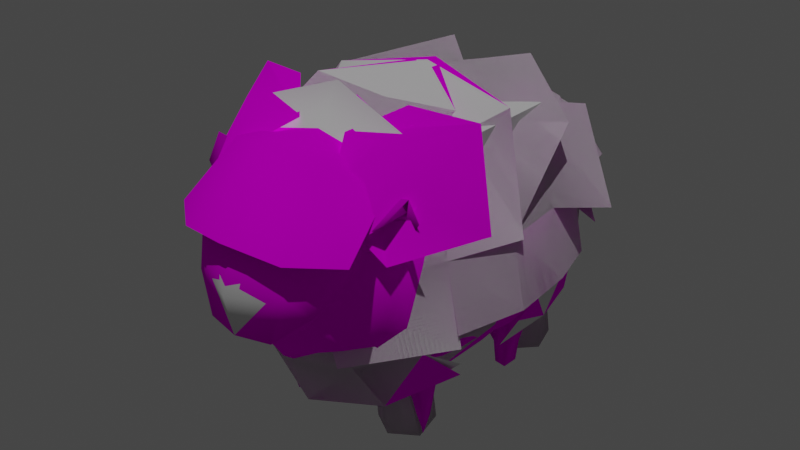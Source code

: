 # Source: Sheep02.blend  (saved by Blender 3.6.11; exported with 4.5.12 LTS)
import bpy
from mathutils import Matrix  # noqa: F401  (used for matrix-valued properties, if any)

bpy.ops.wm.read_factory_settings(use_empty=True)
scene = bpy.context.scene
scene.name = 'Scene'

# ---- collections
col_collection = bpy.data.collections.new('Collection'); scene.collection.children.link(col_collection)

# ---- images (referenced by path relative to the original .blend; pixels are not part of the script)
import os
ASSET_DIR = os.environ.get("B2B_ASSET_DIR", "")  # directory of the original .blend (textures are referenced by path, not embedded)
HERE = os.path.dirname(os.path.abspath(__file__))  # packed textures are extracted next to this script under _unpacked/

def load_image(name, relpath, width, height, colorspace="sRGB"):
    """Load a texture the original file referenced (path relative to the .blend, or extracted next to this script)."""
    p = next((c for c in (os.path.join(HERE, relpath), os.path.join(ASSET_DIR, relpath)) if relpath and os.path.exists(c)), "")
    if p:
        img = bpy.data.images.load(p, check_existing=True)
        img.name = name
    else:  # same state as the original file: an image datablock whose file is absent (Cycles renders it pink)
        img = bpy.data.images.new(name, width, height)
        img.source = "FILE"
        img.filepath = "//" + (relpath or name)
    img.colorspace_settings.name = colorspace
    return img
img_sheep_main_psd = load_image('Sheep_Main.psd', 'Sheep_Main.psd', 1024, 1024, 'sRGB')
img_sheep_main2_psd = load_image('Sheep_Main2.psd', 'Sheep_Main2.psd', 1024, 1024, 'sRGB')

# ---- materials (node trees are filled in below, after node groups)
mat_material = bpy.data.materials.new('Material')
mat_material_001 = bpy.data.materials.new('Material.001')

# ---- material node trees
mat_material.use_nodes = True; mat_material.node_tree.nodes.clear()
_N = mat_material.node_tree.nodes; _L = mat_material.node_tree.links
n0 = _N.new('ShaderNodeOutputMaterial'); n0.name = 'Material Output'; n0.location = (300, 300)
n0.target = 'CYCLES'
n1 = _N.new('ShaderNodeBsdfDiffuse'); n1.name = 'Diffuse BSDF'; n1.location = (10, 300)
n1.inputs[1].default_value = 0.5
n2 = _N.new('ShaderNodeTexImage'); n2.name = 'Image Texture'; n2.location = (-280, 280)
n2.image = img_sheep_main_psd
n3 = _N.new('ShaderNodeOutputMaterial'); n3.name = 'Material Output.001'; n3.location = (0, 0)
n3.target = 'EEVEE'
n4 = _N.new('ShaderNodeMixShader'); n4.name = 'Mix Shader'; n4.location = (0, 0)
n4.label = 'Disable Shadow'
n4.hide = True
n5 = _N.new('ShaderNodeLightPath'); n5.name = 'Light Path'; n5.location = (0, 0)
n5.hide = True
n6 = _N.new('ShaderNodeBsdfTransparent'); n6.name = 'Transparent BSDF'; n6.location = (0, 0)
n6.hide = True
_L.new(n1.outputs[0], n0.inputs[0])
_L.new(n2.outputs[0], n1.inputs[0])
_L.new(n1.outputs[0], n4.inputs[1])
_L.new(n4.outputs[0], n3.inputs[0])
_L.new(n5.outputs[1], n4.inputs[0])
_L.new(n6.outputs[0], n4.inputs[2])
n0.is_active_output = True
mat_material_001.use_nodes = True; mat_material_001.node_tree.nodes.clear()
_N = mat_material_001.node_tree.nodes; _L = mat_material_001.node_tree.links
n0 = _N.new('ShaderNodeBsdfPrincipled'); n0.name = 'Principled BSDF'; n0.location = (10, 300)
n0.distribution = 'GGX'
n0.subsurface_method = 'RANDOM_WALK_SKIN'
n0.inputs[2].default_value = 0.0
n0.inputs[3].default_value = 1.45
n0.inputs[11].default_value = 1.01
n0.inputs[13].default_value = 0.0
n0.inputs[20].default_value = 0.0
n0.inputs[27].default_value = (0.0, 0.0, 0.0, 1.0)
n0.inputs[28].default_value = 1.0
n1 = _N.new('ShaderNodeOutputMaterial'); n1.name = 'Material Output'; n1.location = (300, 300)
n2 = _N.new('ShaderNodeTexImage'); n2.name = 'Image Texture'; n2.location = (-280, 280)
n2.image = img_sheep_main2_psd
n3 = _N.new('ShaderNodeMath'); n3.name = 'Math'; n3.location = (0, 0)
n3.hide = True
n3.operation = 'GREATER_THAN'
_L.new(n0.outputs[0], n1.inputs[0])
_L.new(n2.outputs[0], n0.inputs[0])
_L.new(n2.outputs[1], n3.inputs[0])
_L.new(n3.outputs[0], n0.inputs[4])
n1.is_active_output = True

# ---- world
world_world = bpy.data.worlds.new('World'); scene.world = world_world
world_world.use_nodes = True; world_world.node_tree.nodes.clear()
_N = world_world.node_tree.nodes; _L = world_world.node_tree.links
n0 = _N.new('ShaderNodeOutputWorld'); n0.name = 'World Output'; n0.location = (300, 300)
n1 = _N.new('ShaderNodeBackground'); n1.name = 'Background'; n1.location = (10, 300)
n1.inputs[0].default_value = (0.05088, 0.05088, 0.05088, 1.0)
_L.new(n1.outputs[0], n0.inputs[0])
n0.is_active_output = True
world_world.color = (0.05088, 0.05088, 0.05088)
world_world.use_sun_shadow = False
world_world.sun_shadow_jitter_overblur = 0.0

# ---- lights
light_sun = bpy.data.lights.new('Sun', 'SUN')
light_sun.transmission_factor = 0.0
light_sun.energy = 1.0

# ---- meshes
me_cube_001 = bpy.data.meshes.new('Cube.001')
me_cube_001.from_pydata([(0.7047, -0.8665, 0.0), (0.5613, -0.9295, 0.6988), (0.6959, 0.8413, 0.01225), (0.5763, 0.9194, 0.6997), (0.8602, -0.7979, 0.0), (0.93, -1.0, 1.01), (0.8425, 0.8025, 0.02432), (0.9871, 1.0, 1.01), (0.6398, -0.7021, 0.0), (0.4921, -0.5, 0.6922), (0.8789, -0.5705, 0.7324), (0.7953, -0.6335, 0.0), (0.5, 0.5, 0.6922), (0.6575, 0.6975, -0.02432), (0.8041, 0.6587, -0.01225), (0.8971, 0.5806, 0.7314), (0.6691, -0.8821, 0.25), (0.8751, -0.8355, 0.25), (0.6249, -0.6645, 0.25), (0.8308, -0.6179, 0.25), (0.6664, 0.8536, 0.25), (0.855, 0.8325, 0.25), (0.645, 0.6675, 0.25), (0.8336, 0.6464, 0.25), (-1.397e-11, -1.0, 0.5672), (-1.397e-11, 1.0, 0.5672), (0.6118, -1.402, 1.011), (-1.397e-11, -1.489, 0.8049), (0.5, 1.306, 0.9855), (-1.397e-11, 1.323, 0.9663), (1.199, -0.5, 1.064), (1.251, 0.5, 1.064), (1.048, -1.023, 1.477), (1.038, 1.087, 1.604), (0.8847, -1.462, 1.351), (-1.397e-11, -1.783, 1.038), (0.5737, 1.51, 1.597), (-1.474e-11, 1.595, 1.592), (1.225, -0.4369, 1.538), (1.288, 0.4204, 1.623), (0.9262, -0.8676, 2.624), (0.8481, 0.8872, 2.661), (0.6622, -1.205, 2.678), (-1.397e-11, -1.309, 2.76), (0.4436, 1.158, 2.661), (-1.397e-11, 1.158, 2.661), (1.045, -0.3014, 2.648), (1.058, 0.3753, 2.661), (0.589, -0.6341, 2.908), (0.6106, 0.6341, 2.908), (0.3126, -0.8729, 2.908), (-1.397e-11, -0.8729, 2.908), (0.3171, 0.828, 2.908), (-1.397e-11, 0.828, 2.908), (0.7765, -0.2234, 2.908), (0.7819, 0.3171, 2.908), (-1.397e-11, -0.4503, 3.059), (-1.397e-11, -0.0948, 3.108), (-1.397e-11, 0.3573, 3.06), (-1.397e-11, -1.894, 2.787), (-1.397e-11, -1.562, 2.787), (0.6865, -1.672, 2.593), (-1.397e-11, -1.903, 1.25), (0.7571, -1.784, 1.408), (-1.397e-11, -2.121, 1.941), (0.5358, -1.975, 1.858), (0.903, -1.205, 3.173), (1.155, -1.277, 2.731), (0.5398, -1.618, 2.903), (0.9333, -1.681, 2.533), (0.2675, -1.176, 3.12), (1.268, -0.5835, 3.271), (1.615, -0.8647, 2.436), (1.1, -1.606, 2.277), (0.639, -0.7693, 3.336), (0.798, -1.218, 0.9935), (0.2506, 1.326, 0.9701), (0.767, 1.18, 0.9846), (1.269, 0.0, 1.035), (1.15, 0.766, 1.023), (1.076, -0.7606, 1.025), (1.026, -1.261, 1.493), (0.287, 1.612, 1.594), (0.8801, 1.314, 1.598), (1.286, -0.009342, 1.572), (1.208, 0.7791, 1.611), (1.145, -0.7404, 1.503), (0.3944, -1.313, 2.7), (0.8045, -1.071, 2.598), (0.2218, 1.168, 2.668), (0.6684, 1.04, 2.676), (1.06, 0.03701, 2.672), (0.9744, 0.6436, 2.679), (0.9891, -0.5894, 2.649), (1.206, -0.3684, 2.243), (1.234, 0.4006, 2.299), (0.5202, 1.442, 2.296), (-1.397e-11, 1.509, 2.296), (0.8968, -1.462, 2.057), (1.001, 1.047, 2.296), (1.094, -0.9973, 2.195), (0.1585, -0.8736, 2.91), (0.4569, -0.756, 2.915), (0.1585, 0.8301, 2.913), (0.4724, 0.7348, 2.918), (0.7792, 0.04682, 2.921), (0.7014, 0.4779, 2.917), (0.6842, -0.431, 2.919), (4.424e-11, -0.665, 2.993), (0.3132, -0.5454, 2.998), (4.424e-11, -0.2734, 3.09), (0.4207, -0.1603, 3.032), (4.424e-11, 0.1322, 3.093), (0.4223, 0.3414, 3.013), (0.3181, 0.5, 3.003), (0.1597, 0.5974, 3.002), (4.424e-11, 0.599, 3.004), (0.423, 0.091, 3.034), (0.3689, -0.3543, 3.024), (0.2385, -0.712, 2.961), (1.156, -0.6908, 2.227), (1.012, -1.24, 2.116), (0.7943, 1.259, 2.308), (1.155, 0.7459, 2.311), (0.2604, 1.525, 2.301), (1.239, 0.01679, 2.283), (-1.397e-11, -1.404, 3.048), (0.7249, -1.461, 2.777), (-1.397e-11, -1.942, 2.886), (0.5589, -1.775, 2.732), (-1.397e-11, -0.8981, 2.828), (0.5222, -1.02, 2.756)], [], [(20, 3, 7, 21), (17, 5, 1, 16), (19, 18, 9, 10), (0, 8, 11, 4), (16, 18, 8, 0), (17, 19, 10, 5), (22, 23, 15, 12), (21, 23, 14, 6), (6, 14, 13, 2), (10, 9, 12, 15), (20, 22, 12, 3), (4, 11, 19, 17), (1, 9, 18, 16), (11, 8, 18, 19), (4, 17, 16, 0), (2, 13, 22, 20), (7, 15, 23, 21), (13, 14, 23, 22), (2, 20, 21, 6), (12, 9, 24, 25), (1, 24, 9), (12, 25, 3), (24, 1, 26, 27), (1, 5, 75, 26), (3, 25, 29, 76, 28), (3, 28, 77, 7), (10, 15, 31, 78, 30), (7, 79, 31, 15), (10, 30, 80, 5), (28, 76, 82, 36), (27, 26, 34, 35), (31, 79, 85, 39), (7, 77, 83, 33), (26, 75, 81, 34), (5, 80, 86, 32), (125, 95, 47, 91), (124, 97, 45, 89), (34, 98, 42, 61, 63), (123, 99, 41, 92), (122, 96, 44, 90), (121, 100, 40, 88), (120, 94, 46, 93), (43, 87, 101, 51), (47, 92, 106, 55), (41, 90, 104, 49), (42, 88, 102, 50), (40, 93, 107, 48), (46, 91, 105, 54), (119, 102, 48, 109), (118, 110, 56, 109), (117, 112, 57, 111), (55, 106, 113), (52, 115, 104), (53, 116, 103), (59, 61, 60), (35, 34, 63, 62), (42, 87, 43, 60, 61), (64, 65, 59), (61, 65, 63), (62, 63, 65), (65, 64, 62), (59, 65, 61), (66, 68, 69, 67), (42, 61, 73), (67, 73, 72), (73, 67, 42), (72, 71, 67), (67, 71, 66), (71, 74, 70, 66), (66, 70, 68), (103, 115, 52), (103, 116, 115), (116, 58, 115), (104, 114, 49), (104, 115, 114), (115, 58, 114), (113, 114, 58), (113, 106, 114), (106, 49, 114), (105, 117, 111, 54), (55, 113, 117, 105), (113, 58, 112, 117), (107, 118, 109, 48), (54, 111, 118, 107), (111, 57, 110, 118), (108, 119, 109, 56), (51, 101, 119, 108), (101, 50, 102, 119), (89, 45, 53, 103), (91, 47, 55, 105), (93, 46, 54, 107), (88, 40, 48, 102), (90, 44, 52, 104), (92, 41, 49, 106), (87, 42, 50, 101), (100, 120, 93, 40), (32, 86, 120, 100), (86, 38, 94, 120), (98, 121, 88, 42), (34, 81, 121, 98), (81, 32, 100, 121), (99, 122, 90, 41), (33, 83, 122, 99), (83, 36, 96, 122), (95, 123, 92, 47), (39, 85, 123, 95), (85, 33, 99, 123), (96, 124, 89, 44), (36, 82, 124, 96), (82, 37, 97, 124), (94, 125, 91, 46), (38, 84, 125, 94), (84, 39, 95, 125), (78, 31, 39, 84), (80, 30, 38, 86), (75, 5, 32, 81), (77, 28, 36, 83), (79, 7, 33, 85), (76, 29, 37, 82), (30, 78, 84, 38), (44, 89, 103, 52), (126, 128, 129, 127), (126, 127, 131, 130)])
me_cube_001.polygons.foreach_set('use_smooth', [True] * 123)
_uv = me_cube_001.uv_layers.new(name='UVMap')
_uv.uv.foreach_set('vector', [0.2216, 0.5473, 0.1535, 0.5521, 0.2211, 0.4686, 0.2289, 0.5367, 0.4545, 0.624, 0.5122, 0.5754, 0.5013, 0.6908, 0.4529, 0.6392, 0.4375, 0.627, 0.4395, 0.643, 0.3827, 0.6749, 0.4083, 0.5689, 0.6414, 0.9005, 0.616, 0.8481, 0.5879, 0.9, 0.6147, 0.92, 0.6911, 0.9017, 0.668, 0.8176, 0.616, 0.8481, 0.6414, 0.9005, 0.4545, 0.624, 0.4375, 0.627, 0.4083, 0.5689, 0.5122, 0.5754, 0.2284, 0.5571, 0.2382, 0.5477, 0.2958, 0.5269, 0.2479, 0.6177, 0.6906, 0.8984, 0.6378, 0.9701, 0.6168, 0.9203, 0.6437, 0.9007, 0.6437, 0.9007, 0.6168, 0.9203, 0.5921, 0.903, 0.6136, 0.8499, 0.4083, 0.5689, 0.3827, 0.6749, 0.2479, 0.6177, 0.2958, 0.5269, 0.2216, 0.5473, 0.2284, 0.5571, 0.2479, 0.6177, 0.1535, 0.5521, 0.6147, 0.92, 0.5879, 0.9, 0.5441, 0.9356, 0.6328, 0.969, 0.5013, 0.6908, 0.3827, 0.6749, 0.4395, 0.643, 0.4529, 0.6392, 0.5879, 0.9, 0.616, 0.8481, 0.5402, 0.8284, 0.5441, 0.9356, 0.6147, 0.92, 0.6328, 0.969, 0.6911, 0.9017, 0.6414, 0.9005, 0.6136, 0.8499, 0.5921, 0.903, 0.5371, 0.9321, 0.5452, 0.8322, 0.2211, 0.4686, 0.2958, 0.5269, 0.2382, 0.5477, 0.2289, 0.5367, 0.5921, 0.903, 0.6168, 0.9203, 0.6378, 0.9701, 0.5371, 0.9321, 0.6136, 0.8499, 0.6602, 0.8175, 0.6906, 0.8984, 0.6437, 0.9007, 0.2479, 0.6177, 0.3827, 0.6749, 0.4838, 0.8009, 0.09836, 0.6306, 0.5013, 0.6908, 0.4838, 0.8009, 0.3827, 0.6749, 0.2479, 0.6177, 0.09836, 0.6306, 0.1535, 0.5521, 0.4838, 0.8009, 0.5013, 0.6908, 0.5933, 0.6454, 0.6461, 0.7725, 0.5013, 0.6908, 0.5122, 0.5754, 0.5527, 0.6104, 0.5933, 0.6454, 0.1535, 0.5521, 0.09836, 0.6306, 0.03654, 0.5267, 0.08404, 0.5078, 0.1315, 0.4888, 0.1535, 0.5521, 0.1315, 0.4888, 0.1763, 0.4787, 0.2211, 0.4686, 0.4083, 0.5689, 0.2958, 0.5269, 0.3017, 0.4762, 0.3676, 0.4979, 0.4334, 0.5196, 0.2211, 0.4686, 0.2614, 0.4724, 0.3017, 0.4762, 0.2958, 0.5269, 0.4083, 0.5689, 0.4334, 0.5196, 0.4728, 0.5475, 0.5122, 0.5754, 0.1315, 0.4888, 0.08404, 0.5078, 0.07799, 0.3821, 0.1347, 0.3859, 0.6461, 0.7725, 0.5933, 0.6454, 0.6353, 0.5522, 0.6815, 0.7616, 0.3017, 0.4762, 0.2614, 0.4724, 0.2798, 0.4017, 0.3296, 0.4095, 0.2211, 0.4686, 0.1763, 0.4787, 0.1823, 0.39, 0.23, 0.394, 0.5933, 0.6454, 0.5527, 0.6104, 0.5894, 0.5043, 0.6353, 0.5522, 0.5122, 0.5754, 0.4728, 0.5475, 0.4876, 0.4683, 0.5352, 0.4881, 0.3948, 0.3327, 0.3443, 0.3223, 0.3483, 0.2645, 0.397, 0.2681, 0.1181, 0.2477, 0.07241, 0.2238, 0.1291, 0.1416, 0.1613, 0.1731, 0.9826, 0.229, 0.9809, 0.4031, 0.9795, 0.5429, 0.8985, 0.5468, 0.8955, 0.2942, 0.297, 0.3118, 0.2497, 0.3013, 0.267, 0.2419, 0.3076, 0.2532, 0.2068, 0.2865, 0.1638, 0.2717, 0.1935, 0.2045, 0.2302, 0.2232, 0.5996, 0.3763, 0.5452, 0.3598, 0.5413, 0.2707, 0.5959, 0.2618, 0.4952, 0.3515, 0.4452, 0.3431, 0.4457, 0.2718, 0.4935, 0.2712, 0.7053, 0.08892, 0.6755, 0.1783, 0.5924, 0.0881, 0.6019, 0.05373, 0.3483, 0.2645, 0.3076, 0.2532, 0.322, 0.1908, 0.3518, 0.2014, 0.267, 0.2419, 0.2302, 0.2232, 0.265, 0.1614, 0.2922, 0.1803, 0.6506, 0.2401, 0.5959, 0.2618, 0.5515, 0.1477, 0.5828, 0.1225, 0.5413, 0.2707, 0.4935, 0.2712, 0.4801, 0.1865, 0.5203, 0.173, 0.4457, 0.2718, 0.397, 0.2681, 0.3959, 0.2007, 0.4399, 0.2001, 0.5507, 0.09495, 0.5515, 0.1477, 0.5203, 0.173, 0.509, 0.1018, 0.4683, 0.1063, 0.4564, 0.02602, 0.4978, 0.03062, 0.509, 0.1018, 0.3796, 0.1155, 0.3634, 0.03033, 0.4151, 0.02142, 0.4275, 0.1108, 0.3518, 0.2014, 0.322, 0.1908, 0.3317, 0.1203, 0.2378, 0.1425, 0.2747, 0.09089, 0.265, 0.1614, 0.2048, 0.08434, 0.2582, 0.06179, 0.2213, 0.1134, 0.7016, 0.6051, 0.8985, 0.5468, 0.7522, 0.6809, 0.7612, 0.1143, 0.9826, 0.229, 0.8955, 0.2942, 0.7154, 0.2101, 0.9607, 0.6541, 0.8887, 0.6843, 0.7927, 0.7379, 0.7522, 0.6809, 0.8985, 0.5468, 0.6796, 0.4049, 0.8213, 0.3896, 0.7016, 0.6051, 0.8985, 0.5468, 0.8213, 0.3896, 0.8955, 0.2942, 0.7154, 0.2101, 0.8955, 0.2942, 0.8213, 0.3896, 0.8213, 0.3896, 0.6796, 0.4049, 0.7154, 0.2101, 0.7016, 0.6051, 0.8213, 0.3896, 0.8985, 0.5468, 0.8632, 0.8955, 0.7717, 0.8925, 0.7843, 0.8149, 0.861, 0.8201, 0.7988, 0.8092, 0.7659, 0.7785, 0.8631, 0.7429, 0.8882, 0.8243, 0.8631, 0.7429, 0.9716, 0.7752, 0.8631, 0.7429, 0.8882, 0.8243, 0.7988, 0.8092, 0.9716, 0.7752, 0.9545, 0.9095, 0.8882, 0.8243, 0.8882, 0.8243, 0.9545, 0.9095, 0.8632, 0.8955, 0.9545, 0.9095, 0.8855, 0.9675, 0.797, 0.9675, 0.8632, 0.8955, 0.8632, 0.8955, 0.797, 0.9675, 0.7717, 0.8925, 0.2213, 0.1134, 0.2747, 0.09089, 0.2378, 0.1425, 0.2213, 0.1134, 0.2582, 0.06179, 0.2747, 0.09089, 0.2582, 0.06179, 0.3116, 0.03924, 0.2747, 0.09089, 0.265, 0.1614, 0.3019, 0.1097, 0.2922, 0.1803, 0.265, 0.1614, 0.2747, 0.09089, 0.3019, 0.1097, 0.2747, 0.09089, 0.3116, 0.03924, 0.3019, 0.1097, 0.3317, 0.1203, 0.3019, 0.1097, 0.3116, 0.03924, 0.3317, 0.1203, 0.322, 0.1908, 0.3019, 0.1097, 0.322, 0.1908, 0.2922, 0.1803, 0.3019, 0.1097, 0.3959, 0.2007, 0.3796, 0.1155, 0.4275, 0.1108, 0.4399, 0.2001, 0.3518, 0.2014, 0.3317, 0.1203, 0.3796, 0.1155, 0.3959, 0.2007, 0.3317, 0.1203, 0.3116, 0.03924, 0.3634, 0.03033, 0.3796, 0.1155, 0.4801, 0.1865, 0.4683, 0.1063, 0.509, 0.1018, 0.5203, 0.173, 0.4399, 0.2001, 0.4275, 0.1108, 0.4683, 0.1063, 0.4801, 0.1865, 0.4275, 0.1108, 0.4151, 0.02142, 0.4564, 0.02602, 0.4683, 0.1063, 0.5498, 0.04217, 0.5507, 0.09495, 0.509, 0.1018, 0.4978, 0.03062, 0.6019, 0.05373, 0.5924, 0.0881, 0.5507, 0.09495, 0.5498, 0.04217, 0.5924, 0.0881, 0.5828, 0.1225, 0.5515, 0.1477, 0.5507, 0.09495, 0.1613, 0.1731, 0.1291, 0.1416, 0.2048, 0.08434, 0.2213, 0.1134, 0.397, 0.2681, 0.3483, 0.2645, 0.3518, 0.2014, 0.3959, 0.2007, 0.4935, 0.2712, 0.4457, 0.2718, 0.4399, 0.2001, 0.4801, 0.1865, 0.5959, 0.2618, 0.5413, 0.2707, 0.5203, 0.173, 0.5515, 0.1477, 0.2302, 0.2232, 0.1935, 0.2045, 0.2378, 0.1425, 0.265, 0.1614, 0.3076, 0.2532, 0.267, 0.2419, 0.2922, 0.1803, 0.322, 0.1908, 0.6755, 0.1783, 0.6506, 0.2401, 0.5828, 0.1225, 0.5924, 0.0881, 0.5452, 0.3598, 0.4952, 0.3515, 0.4935, 0.2712, 0.5413, 0.2707, 0.5352, 0.4881, 0.4876, 0.4683, 0.4952, 0.3515, 0.5452, 0.3598, 0.4876, 0.4683, 0.4401, 0.4486, 0.4452, 0.3431, 0.4952, 0.3515, 0.654, 0.3903, 0.5996, 0.3763, 0.5959, 0.2618, 0.6506, 0.2401, 0.6353, 0.5522, 0.5894, 0.5043, 0.5996, 0.3763, 0.654, 0.3903, 0.5894, 0.5043, 0.5352, 0.4881, 0.5452, 0.3598, 0.5996, 0.3763, 0.2497, 0.3013, 0.2068, 0.2865, 0.2302, 0.2232, 0.267, 0.2419, 0.23, 0.394, 0.1823, 0.39, 0.2068, 0.2865, 0.2497, 0.3013, 0.1823, 0.39, 0.1347, 0.3859, 0.1638, 0.2717, 0.2068, 0.2865, 0.3443, 0.3223, 0.297, 0.3118, 0.3076, 0.2532, 0.3483, 0.2645, 0.3296, 0.4095, 0.2798, 0.4017, 0.297, 0.3118, 0.3443, 0.3223, 0.2798, 0.4017, 0.23, 0.394, 0.2497, 0.3013, 0.297, 0.3118, 0.1638, 0.2717, 0.1181, 0.2477, 0.1613, 0.1731, 0.1935, 0.2045, 0.1347, 0.3859, 0.07799, 0.3821, 0.1181, 0.2477, 0.1638, 0.2717, 0.07799, 0.3821, 0.0213, 0.3783, 0.07241, 0.2238, 0.1181, 0.2477, 0.4452, 0.3431, 0.3948, 0.3327, 0.397, 0.2681, 0.4457, 0.2718, 0.4401, 0.4486, 0.3848, 0.429, 0.3948, 0.3327, 0.4452, 0.3431, 0.3848, 0.429, 0.3296, 0.4095, 0.3443, 0.3223, 0.3948, 0.3327, 0.3676, 0.4979, 0.3017, 0.4762, 0.3296, 0.4095, 0.3848, 0.429, 0.4728, 0.5475, 0.4334, 0.5196, 0.4401, 0.4486, 0.4876, 0.4683, 0.5527, 0.6104, 0.5122, 0.5754, 0.5352, 0.4881, 0.5894, 0.5043, 0.1763, 0.4787, 0.1315, 0.4888, 0.1347, 0.3859, 0.1823, 0.39, 0.2614, 0.4724, 0.2211, 0.4686, 0.23, 0.394, 0.2798, 0.4017, 0.08404, 0.5078, 0.03654, 0.5267, 0.0213, 0.3783, 0.07799, 0.3821, 0.4334, 0.5196, 0.3676, 0.4979, 0.3848, 0.429, 0.4401, 0.4486, 0.1935, 0.2045, 0.1613, 0.1731, 0.2213, 0.1134, 0.2378, 0.1425, 0.3984, 0.385, 0.482, 0.5175, 0.3987, 0.564, 0.3278, 0.5164, 0.3984, 0.385, 0.3278, 0.5164, 0.2211, 0.4068, 0.2588, 0.3031])
me_cube_001.materials.append(mat_material)
me_cube_001.update()
me_cube = bpy.data.meshes.new('Cube')
me_cube.from_pydata([(0.4, -0.9333, 1.211), (0.5721, -0.977, 2.322), (0.3341, 1.2, 2.433), (0.75, 0.8, 1.75), (0.65, -1.0, 1.75), (0.0, 1.0, 1.057), (0.0, 1.2, 2.5), (0.0, -1.04, 1.22), (0.0, -1.0, 2.5), (0.4041, -1.249, 1.676), (0.4, 1.067, 1.1), (0.4, -0.3, 1.25), (0.5, 0.3333, 1.25), (0.5, 0.5333, 2.5), (0.5, -0.3333, 2.4), (0.75, 0.357, 1.75), (0.65, -0.357, 1.75), (0.0, 0.5333, 2.6), (0.0, -0.3333, 2.5), (0.0, 0.3333, 0.9934), (0.0, -0.3333, 1.031), (0.3337, -0.854, 0.0), (0.4106, -0.5019, 0.0), (0.7, -0.5, 1.0), (0.7, -0.8333, 1.0), (0.8663, -0.854, 0.0), (0.7894, -0.5019, 0.0), (0.4, 1.5, 1.25), (0.65, 1.443, 1.75), (0.3197, 1.194, 0.0), (0.4169, 1.55, 0.0), (0.7, 1.5, 1.0), (0.7, 1.117, 1.1), (0.8853, 1.194, 0.0), (0.782, 1.55, 0.0), (0.5, 1.5, 1.9), (0.0, 1.5, 1.9), (0.0, 1.5, 1.35), (0.3933, -0.9687, 0.5), (0.3933, -0.472, 0.5), (0.7567, -0.896, 0.5), (0.7567, -0.5447, 0.5), (0.3474, 1.182, 0.5), (0.4237, 1.53, 0.5), (0.7979, 1.261, 0.5), (0.7271, 1.53, 0.5), (8.4e-17, -1.297, 1.482), (2.153e-16, -1.233, 2.834), (2.484e-16, -1.793, 2.791), (1.749e-16, -2.266, 2.483), (-7.985e-17, -2.34, 1.532), (-2.095e-16, -2.139, 1.441), (-1.418e-16, -1.536, 1.519), (0.6475, -1.283, 2.692), (0.5265, -1.764, 2.691), (0.5547, -2.11, 2.453), (0.3667, -2.264, 1.55), (0.5252, -2.052, 1.644), (0.5427, -1.517, 1.754), (0.8548, -1.287, 2.373), (0.7647, -1.703, 2.444), (0.6824, -2.088, 1.837), (0.4659, -1.107, 2.009), (7.97e-17, -2.401, 2.049), (0.4925, -2.206, 2.024), (0.6, -1.024, 0.0), (0.575, -1.062, 0.5), (0.5995, 0.8979, 0.0), (0.5754, 1.034, 0.5), (1.137, -1.37, 2.818), (1.148, -1.341, 2.472), (1.044, -1.59, 2.629), (1.229, -1.346, 2.61), (0.7946, -1.374, 2.604), (0.5, 1.35, 2.15), (0.0, 1.398, 2.105), (0.0944, 2.07, 2.521), (2.221e-17, 2.054, 2.585), (3.725e-17, 2.074, 2.445), (5.146e-17, 2.197, 2.531), (0.2088, 1.628, 2.392), (2.204e-17, 1.644, 2.263), (1.316e-17, 1.616, 2.559)], [], [(43, 30, 29, 42), (16, 14, 1, 4), (20, 11, 0, 7), (32, 31, 28, 3), (0, 4, 9), (14, 18, 8, 1), (2, 6, 17, 13), (13, 17, 18, 14), (19, 5, 10, 12), (12, 15, 16, 11), (19, 12, 11, 20), (3, 2, 13, 15), (15, 13, 14, 16), (39, 22, 21, 38), (24, 23, 16, 4), (22, 26, 25, 65, 21), (41, 40, 25, 26), (38, 66, 0), (39, 11, 23, 41), (16, 23, 11), (24, 4, 0), (30, 34, 33, 67, 29), (45, 44, 33, 34), (42, 68, 10), (43, 27, 31, 45), (28, 31, 27), (12, 10, 15), (75, 74, 35, 36), (28, 35, 74), (27, 35, 28), (37, 36, 35, 27), (27, 10, 5, 37), (22, 39, 41, 26), (21, 65, 66, 38), (23, 24, 40, 41), (11, 39, 38, 0), (30, 43, 45, 34), (67, 33, 44, 68), (31, 32, 44, 45), (27, 43, 42, 10), (15, 32, 3), (32, 15, 10), (49, 55, 54, 48), (63, 64, 55, 49), (56, 51, 57), (52, 58, 57, 51), (52, 46, 9, 58), (61, 57, 58), (57, 61, 56), (56, 61, 64), (51, 56, 50), (54, 60, 53), (4, 1, 62), (60, 61, 59), (9, 4, 62), (1, 8, 47, 53), (48, 54, 53, 47), (9, 62, 58), (58, 62, 59), (1, 59, 62), (55, 60, 54), (60, 55, 61), (50, 56, 64, 63), (64, 61, 55), (61, 58, 59), (59, 1, 53), (9, 46, 7, 0), (66, 65, 25, 40), (0, 66, 40, 24), (29, 67, 68, 42), (10, 68, 32), (32, 68, 44), (59, 53, 69, 72, 70), (69, 53, 60, 71), (60, 59, 73), (71, 60, 73), (71, 73, 69), (72, 69, 73), (70, 72, 73), (59, 70, 73), (80, 81, 78, 76), (82, 80, 76, 77), (74, 2, 3), (3, 28, 74), (75, 2, 74), (76, 79, 77), (76, 78, 79), (6, 2, 80, 82), (2, 75, 80), (80, 75, 81)])
me_cube.polygons.foreach_set('use_smooth', [True] * 90)
_uv = me_cube.uv_layers.new(name='UVMap')
_uv.uv.foreach_set('vector', [0.7573, 0.8416, 0.7573, 0.8416, 0.7573, 0.8416, 0.7573, 0.8416, 0.7332, 0.7126, 0.6735, 0.7064, 0.6923, 0.6452, 0.7428, 0.6576, 0.8236, 0.7188, 0.7841, 0.7194, 0.7856, 0.6724, 0.8133, 0.6522, 0.7564, 0.831, 0.7561, 0.8421, 0.7269, 0.8498, 0.7236, 0.8059, 0.7856, 0.6724, 0.7428, 0.6576, 0.7592, 0.6335, 0.6735, 0.7064, 0.6234, 0.7008, 0.6327, 0.6341, 0.6923, 0.6452, 0.6618, 0.854, 0.625, 0.8554, 0.6168, 0.787, 0.6637, 0.785, 0.6637, 0.785, 0.6168, 0.787, 0.6234, 0.7008, 0.6735, 0.7064, 0.8242, 0.78, 0.8148, 0.8448, 0.7796, 0.834, 0.7752, 0.7756, 0.7752, 0.7756, 0.7295, 0.7726, 0.7332, 0.7126, 0.7841, 0.7194, 0.8242, 0.78, 0.7752, 0.7756, 0.7841, 0.7194, 0.8236, 0.7188, 0.7236, 0.8059, 0.6618, 0.854, 0.6637, 0.785, 0.7295, 0.7726, 0.7295, 0.7726, 0.6637, 0.785, 0.6735, 0.7064, 0.7332, 0.7126, 0.7762, 0.6909, 0.7762, 0.691, 0.7762, 0.691, 0.7762, 0.691, 0.7735, 0.6881, 0.7736, 0.6926, 0.7332, 0.7126, 0.7428, 0.6576, 0.7762, 0.691, 0.7762, 0.691, 0.7762, 0.691, 0.7762, 0.691, 0.7762, 0.691, 0.7762, 0.691, 0.7762, 0.691, 0.7762, 0.691, 0.7762, 0.691, 0.7762, 0.691, 0.7762, 0.691, 0.7856, 0.6724, 0.7762, 0.6909, 0.7841, 0.7194, 0.7736, 0.6926, 0.7762, 0.691, 0.7332, 0.7126, 0.7736, 0.6926, 0.7841, 0.7194, 0.7735, 0.6881, 0.7428, 0.6576, 0.7856, 0.6724, 0.7573, 0.8416, 0.7573, 0.8416, 0.7573, 0.8416, 0.7573, 0.8416, 0.7573, 0.8416, 0.7573, 0.8416, 0.7573, 0.8416, 0.7573, 0.8416, 0.7573, 0.8416, 0.7573, 0.8416, 0.7573, 0.8416, 0.7796, 0.834, 0.7573, 0.8416, 0.7579, 0.8577, 0.7561, 0.8421, 0.7573, 0.8416, 0.7269, 0.8498, 0.7561, 0.8421, 0.7579, 0.8577, 0.7752, 0.7756, 0.7796, 0.834, 0.7295, 0.7726, 0.6936, 0.8998, 0.6977, 0.8542, 0.7183, 0.8601, 0.7165, 0.9018, 0.7269, 0.8498, 0.7183, 0.8601, 0.6977, 0.8542, 0.7579, 0.8577, 0.7183, 0.8601, 0.7269, 0.8498, 0.772, 0.8925, 0.7165, 0.9018, 0.7183, 0.8601, 0.7579, 0.8577, 0.7579, 0.8577, 0.7796, 0.834, 0.8148, 0.8448, 0.772, 0.8925, 0.7762, 0.691, 0.7762, 0.6909, 0.7762, 0.691, 0.7762, 0.691, 0.7762, 0.691, 0.7762, 0.691, 0.7762, 0.691, 0.7762, 0.691, 0.7736, 0.6926, 0.7735, 0.6881, 0.7762, 0.691, 0.7762, 0.691, 0.7841, 0.7194, 0.7762, 0.6909, 0.7762, 0.691, 0.7856, 0.6724, 0.7573, 0.8416, 0.7573, 0.8416, 0.7573, 0.8416, 0.7573, 0.8416, 0.7573, 0.8416, 0.7573, 0.8416, 0.7573, 0.8416, 0.7573, 0.8416, 0.7561, 0.8421, 0.7564, 0.831, 0.7573, 0.8416, 0.7573, 0.8416, 0.7579, 0.8577, 0.7573, 0.8416, 0.7573, 0.8416, 0.7796, 0.834, 0.7295, 0.7726, 0.7564, 0.831, 0.7236, 0.8059, 0.7564, 0.831, 0.7295, 0.7726, 0.7796, 0.834, 0.8359, 0.7261, 0.878, 0.7136, 0.893, 0.7338, 0.8691, 0.7637, 0.8243, 0.6794, 0.8697, 0.6861, 0.878, 0.7136, 0.8359, 0.7261, 0.8717, 0.6534, 0.8728, 0.6237, 0.8865, 0.6647, 0.9251, 0.6241, 0.9253, 0.6729, 0.8865, 0.6647, 0.8728, 0.6237, 0.9251, 0.6241, 0.9469, 0.6237, 0.9492, 0.6642, 0.9253, 0.6729, 0.8865, 0.6783, 0.8865, 0.6647, 0.9253, 0.6729, 0.8865, 0.6647, 0.8865, 0.6783, 0.8717, 0.6534, 0.8717, 0.6534, 0.8865, 0.6783, 0.8697, 0.6861, 0.8728, 0.6237, 0.8717, 0.6534, 0.8503, 0.6343, 0.893, 0.7338, 0.9065, 0.7194, 0.9205, 0.7359, 0.7428, 0.6576, 0.6923, 0.6452, 0.7251, 0.6351, 0.9065, 0.7194, 0.8865, 0.6783, 0.9265, 0.7218, 0.7592, 0.6335, 0.7428, 0.6576, 0.7251, 0.6351, 0.9562, 0.7333, 0.9451, 0.7812, 0.9115, 0.7814, 0.9205, 0.7359, 0.8691, 0.7637, 0.893, 0.7338, 0.9205, 0.7359, 0.9115, 0.7814, 0.9492, 0.6642, 0.9575, 0.6975, 0.9253, 0.6729, 0.9253, 0.6729, 0.9575, 0.6975, 0.9265, 0.7218, 0.9562, 0.7333, 0.9265, 0.7218, 0.9575, 0.6975, 0.878, 0.7136, 0.9065, 0.7194, 0.893, 0.7338, 0.9065, 0.7194, 0.878, 0.7136, 0.8865, 0.6783, 0.8503, 0.6343, 0.8717, 0.6534, 0.8697, 0.6861, 0.8243, 0.6794, 0.8697, 0.6861, 0.8865, 0.6783, 0.878, 0.7136, 0.8865, 0.6783, 0.9253, 0.6729, 0.9265, 0.7218, 0.9265, 0.7218, 0.9562, 0.7333, 0.9205, 0.7359, 0.7592, 0.6335, 0.7994, 0.6237, 0.8133, 0.6522, 0.7856, 0.6724, 0.7762, 0.691, 0.7762, 0.691, 0.7762, 0.691, 0.7762, 0.691, 0.7856, 0.6724, 0.7762, 0.691, 0.7762, 0.691, 0.7735, 0.6881, 0.7573, 0.8416, 0.7573, 0.8416, 0.7573, 0.8416, 0.7573, 0.8416, 0.7796, 0.834, 0.7573, 0.8416, 0.7564, 0.831, 0.7564, 0.831, 0.7573, 0.8416, 0.7573, 0.8416, 0.9265, 0.7218, 0.9205, 0.7359, 0.918, 0.7259, 0.9196, 0.7249, 0.9207, 0.7242, 0.918, 0.7259, 0.9205, 0.7359, 0.9065, 0.7194, 0.916, 0.7246, 0.4659, 0.929, 0.4955, 0.9329, 0.4836, 0.9438, 0.4659, 0.9552, 0.4659, 0.929, 0.4836, 0.9438, 0.4659, 0.9552, 0.4836, 0.9438, 0.484, 0.9699, 0.5017, 0.9658, 0.484, 0.9699, 0.4836, 0.9438, 0.5057, 0.954, 0.5017, 0.9658, 0.4836, 0.9438, 0.4955, 0.9329, 0.5057, 0.954, 0.4836, 0.9438, 0.6496, 0.9028, 0.67, 0.9183, 0.6373, 0.9521, 0.6279, 0.9447, 0.62, 0.9, 0.6496, 0.9028, 0.6279, 0.9447, 0.6168, 0.9443, 0.6977, 0.8542, 0.6618, 0.854, 0.7236, 0.8059, 0.7236, 0.8059, 0.7269, 0.8498, 0.6977, 0.8542, 0.6936, 0.8998, 0.6618, 0.854, 0.6977, 0.8542, 0.6279, 0.9447, 0.623, 0.9594, 0.6168, 0.9443, 0.6279, 0.9447, 0.6373, 0.9521, 0.623, 0.9594, 0.625, 0.8554, 0.6618, 0.854, 0.6496, 0.9028, 0.62, 0.9, 0.6618, 0.854, 0.6936, 0.8998, 0.6496, 0.9028, 0.6496, 0.9028, 0.6936, 0.8998, 0.67, 0.9183])
me_cube.materials.append(mat_material_001)
me_cube.update()
me_cube_002 = bpy.data.meshes.new('Cube.002')
me_cube_002.from_pydata([(-1.0, -1.0, 1.0), (-1.0, -1.0, 3.0), (-1.0, 1.0, 1.0), (-1.0, 1.0, 3.0), (1.0, -1.0, 1.0), (1.0, -1.0, 3.0), (1.0, 1.0, 1.0), (1.0, 1.0, 3.0)], [], [(0, 1, 3, 2), (2, 3, 7, 6), (6, 7, 5, 4), (4, 5, 1, 0), (2, 6, 4, 0), (7, 3, 1, 5)])
_uv = me_cube_002.uv_layers.new(name='UVMap')
_uv.uv.foreach_set('vector', [0.375, 0.0, 0.625, 0.0, 0.625, 0.25, 0.375, 0.25, 0.375, 0.25, 0.625, 0.25, 0.625, 0.5, 0.375, 0.5, 0.375, 0.5, 0.625, 0.5, 0.625, 0.75, 0.375, 0.75, 0.375, 0.75, 0.625, 0.75, 0.625, 1.0, 0.375, 1.0, 0.125, 0.5, 0.375, 0.5, 0.375, 0.75, 0.125, 0.75, 0.625, 0.5, 0.875, 0.5, 0.875, 0.75, 0.625, 0.75])
me_cube_002.update()
me_sphere = bpy.data.meshes.new('Sphere')
me_sphere.from_pydata([(0.0, 0.6604, 0.7509), (0.4092, 0.2998, 1.073), (0.5732, 0.4833, 0.7476), (0.4925, 0.6765, 0.4413), (0.5642, 0.6896, -0.01052), (0.5256, 0.7004, -0.3736), (0.4135, 0.5813, -0.7063), (0.2247, 0.3319, -0.9239), (0.8071, 0.1498, 0.8128), (0.9621, 0.1797, 0.3799), (0.9731, 0.2252, -0.01631), (0.8667, 0.2162, -0.4157), (0.7649, 0.1522, -0.6984), (0.4382, 0.1049, -0.903), (0.2388, -0.08364, 1.277), (0.7553, -0.4217, 0.957), (0.8798, -0.4298, 0.4182), (0.9098, -0.3972, 0.02589), (0.8603, -0.3789, -0.4029), (0.7458, -0.3018, -0.724), (0.4512, -0.2225, -0.9125), (0.3924, -0.579, 1.166), (0.5256, -0.8667, 0.6073), (0.5459, -0.8541, 0.06274), (0.514, -0.8072, -0.3807), (0.4042, -0.6691, -0.7071), (0.2234, -0.387, -0.9806), (0.0, -0.2181, 1.45), (0.0, -0.6318, 1.264), (0.0, -0.9094, 0.7189), (0.0, -0.9145, 0.1246), (0.0, -0.9063, -0.37), (0.0, -0.7478, -0.7071), (0.0, -0.435, -0.9806), (0.0, 0.09751, -1.018), (0.0, 0.8257, 0.4064), (0.0, 0.8691, 0.001549), (0.0, 0.8485, -0.3827), (0.0, 0.7072, -0.7071), (0.0, 0.4234, -0.9239), (0.0, 0.5782, 1.05), (0.0, 0.3872, 1.777), (0.3779, 0.3339, 1.689), (0.3209, 0.7779, 1.313), (0.0, 0.8399, 1.377), (0.366, 0.5154, 0.6727), (0.0, 0.6359, 0.6687), (0.6576, 0.3254, 1.465), (0.5985, 0.6133, 1.092), (0.6709, 0.2007, 0.7551), (0.0, 0.8015, 0.9845), (0.3379, 0.7094, 0.9568), (0.0, -0.2147, -1.018), (0.9307, -0.2744, 0.8575), (1.086, -0.2445, 0.4247), (1.097, -0.199, 0.02845), (0.9903, -0.2081, -0.3709), (0.8711, -0.6273, 0.7431), (0.4623, -0.9277, 0.9627), (0.0, -0.9785, 1.161), (0.8566, -0.1995, -0.7596), (0.4737, -0.2273, -0.9991), (0.0, -0.2631, -1.131), (0.0, 0.9508, -0.09126), (1.02, 0.18, 0.3649), (0.673, 0.8148, 0.05487), (0.5256, 0.6273, -0.7399), (0.8667, 0.1431, -0.782), (0.0, 0.7754, -0.749), (0.6789, -0.8453, -0.01128), (0.7262, -0.8118, -0.3972), (0.691, -0.7385, -0.6977), (0.3144, -0.6677, -0.9392), (0.4135, 0.4174, -1.117), (0.698, 0.1546, -1.06), (0.0, 0.5433, -1.118), (0.6982, 0.6043, -0.7787), (1.146, 0.1292, -0.4214), (0.9435, -0.3676, 0.8399), (0.402, -0.4935, 1.312), (0.894, 0.685, -0.2561), (0.3118, 0.8843, -0.6934), (0.5413, 0.6471, 0.8795), (0.5413, 0.8709, 0.413), (-3.722e-17, 0.908, 0.6496), (0.5066, 0.7644, 0.7778), (-0.4092, 0.2998, 1.073), (-0.5732, 0.4833, 0.7476), (-0.4925, 0.6765, 0.4413), (-0.5642, 0.6896, -0.01052), (-0.5256, 0.7004, -0.3736), (-0.4135, 0.5813, -0.7063), (-0.2247, 0.3319, -0.9239), (-0.8071, 0.1498, 0.8128), (-0.9621, 0.1797, 0.3799), (-0.9731, 0.2252, -0.01631), (-0.8667, 0.2162, -0.4157), (-0.7649, 0.1522, -0.6984), (-0.4382, 0.1049, -0.903), (-0.2388, -0.08364, 1.277), (-0.7553, -0.4217, 0.957), (-0.8798, -0.4298, 0.4182), (-0.9098, -0.3972, 0.02589), (-0.8603, -0.3789, -0.4029), (-0.7458, -0.3018, -0.724), (-0.4512, -0.2225, -0.9125), (-0.3924, -0.579, 1.166), (-0.5256, -0.8667, 0.6073), (-0.5459, -0.8541, 0.06274), (-0.514, -0.8072, -0.3807), (-0.4042, -0.6691, -0.7071), (-0.2234, -0.387, -0.9806), (-0.3779, 0.3339, 1.689), (-0.3209, 0.7779, 1.313), (-0.366, 0.5154, 0.6727), (-0.6576, 0.3254, 1.465), (-0.5985, 0.6133, 1.092), (-0.6709, 0.2007, 0.7551), (-0.3379, 0.7094, 0.9568), (-0.9307, -0.2744, 0.8575), (-1.086, -0.2445, 0.4247), (-1.097, -0.199, 0.02845), (-0.9903, -0.2081, -0.3709), (-0.8711, -0.6273, 0.7431), (-0.4623, -0.9277, 0.9627), (-0.8566, -0.1995, -0.7596), (-0.4737, -0.2273, -0.9991), (-1.02, 0.18, 0.3649), (-0.673, 0.8148, 0.05487), (-0.5256, 0.6273, -0.7399), (-0.8667, 0.1431, -0.782), (-0.6789, -0.8453, -0.01128), (-0.7262, -0.8118, -0.3972), (-0.6755, -0.7385, -0.6977), (-0.3299, -0.6631, -0.9547), (-0.4135, 0.4174, -1.117), (-0.698, 0.1546, -1.06), (-0.6982, 0.6043, -0.7787), (-1.146, 0.1292, -0.4214), (-0.9435, -0.3676, 0.8399), (-0.402, -0.4935, 1.312), (-0.894, 0.685, -0.2561), (-0.3118, 0.8843, -0.6934), (-0.5413, 0.6471, 0.8795), (-0.5413, 0.8709, 0.413), (-0.5066, 0.7644, 0.7778)], [], [(7, 34, 39), (38, 37, 5, 6), (36, 35, 3, 4), (39, 38, 6, 7), (37, 4, 5), (35, 0, 2, 3), (2, 1, 8), (7, 6, 12, 13), (5, 10, 11), (3, 8, 9), (7, 13, 34), (6, 5, 11, 12), (4, 3, 9), (13, 12, 19, 20), (11, 10, 17, 18), (9, 8, 15, 16), (34, 13, 20, 52), (12, 11, 18, 19), (10, 9, 16, 17), (8, 1, 14), (26, 52, 20), (19, 18, 24, 25), (17, 16, 22, 23), (20, 19, 25, 26), (18, 17, 23, 24), (16, 15, 21, 22), (25, 24, 31, 32), (23, 22, 29, 30), (26, 25, 32, 33), (24, 23, 30, 31), (22, 21, 28, 29), (26, 33, 52), (14, 27, 21), (1, 2, 0, 40), (44, 41, 42, 43), (50, 51, 45, 46), (45, 51, 48, 49), (43, 42, 47, 48), (44, 43, 51, 50), (48, 51, 43), (21, 15, 14), (21, 27, 28), (10, 55, 56, 11), (9, 54, 55, 10), (8, 53, 54, 9), (21, 28, 59, 58), (15, 21, 58, 57), (13, 61, 62, 34), (12, 60, 61, 13), (8, 3, 2), (3, 8, 64, 65), (37, 5, 66, 68), (11, 67, 66, 5), (19, 71, 72, 20), (18, 70, 71, 19), (17, 69, 70, 18), (6, 73, 75, 38), (6, 12, 74, 73), (3, 65, 63, 35), (5, 10, 77, 76), (10, 5, 4), (14, 79, 78, 8), (14, 15, 8), (9, 80, 4), (4, 37, 36), (9, 10, 4), (37, 4, 80, 81), (0, 82, 83, 35), (63, 35, 83), (50, 51, 85, 84), (51, 48, 85), (92, 39, 34), (38, 91, 90, 37), (36, 89, 88, 35), (39, 92, 91, 38), (37, 90, 89), (35, 88, 87, 0), (87, 93, 86), (92, 98, 97, 91), (90, 96, 95), (88, 94, 93), (92, 34, 98), (91, 97, 96, 90), (89, 94, 88), (98, 105, 104, 97), (96, 103, 102, 95), (94, 101, 100, 93), (34, 52, 105, 98), (97, 104, 103, 96), (95, 102, 101, 94), (93, 99, 86), (111, 105, 52), (104, 110, 109, 103), (102, 108, 107, 101), (105, 111, 110, 104), (103, 109, 108, 102), (101, 107, 106, 100), (110, 32, 31, 109), (108, 30, 29, 107), (111, 33, 32, 110), (109, 31, 30, 108), (107, 29, 28, 106), (111, 52, 33), (99, 106, 27), (86, 40, 0, 87), (44, 113, 112, 41), (50, 46, 114, 118), (114, 117, 116, 118), (113, 116, 115, 112), (44, 50, 118, 113), (116, 113, 118), (106, 99, 100), (106, 28, 27), (95, 96, 122, 121), (94, 95, 121, 120), (93, 94, 120, 119), (106, 124, 59, 28), (100, 123, 124, 106), (98, 34, 62, 126), (97, 98, 126, 125), (93, 87, 88), (88, 128, 127, 93), (37, 68, 129, 90), (96, 90, 129, 130), (104, 105, 134, 133), (103, 104, 133, 132), (102, 103, 132, 131), (91, 38, 75, 135), (91, 135, 136, 97), (88, 35, 63, 128), (90, 137, 138, 95), (95, 89, 90), (99, 93, 139, 140), (99, 93, 100), (94, 89, 141), (89, 36, 37), (94, 89, 95), (37, 142, 141, 89), (0, 35, 144, 143), (63, 144, 35), (50, 84, 145, 118), (118, 145, 116)])
me_sphere.polygons.foreach_set('use_smooth', [True] * 142)
_uv = me_sphere.uv_layers.new(name='UVMap')
_uv.uv.foreach_set('vector', [0.1761, 0.4308, 0.2109, 0.3792, 0.1469, 0.3967, 0.0868, 0.4289, 0.03505, 0.4717, 0.1101, 0.5428, 0.1395, 0.4841, 0.1107, 0.9785, 0.1907, 0.9761, 0.1976, 0.8749, 0.1085, 0.8621, 0.1469, 0.3967, 0.0868, 0.4289, 0.1395, 0.4841, 0.1761, 0.4308, 0.02131, 0.6244, 0.07119, 0.7341, 0.009737, 0.7185, 0.1907, 0.9761, 0.2653, 0.9671, 0.2648, 0.8523, 0.1976, 0.8749, 0.2648, 0.8523, 0.3412, 0.8686, 0.2978, 0.7807, 0.1761, 0.4308, 0.1395, 0.4841, 0.2195, 0.5149, 0.2192, 0.4575, 0.1101, 0.5428, 0.2124, 0.6354, 0.21, 0.5611, 0.1624, 0.7437, 0.2006, 0.8622, 0.1209, 0.8554, 0.1761, 0.4308, 0.2192, 0.4575, 0.2109, 0.3792, 0.1395, 0.4841, 0.1101, 0.5428, 0.21, 0.5611, 0.2195, 0.5149, 0.08422, 0.7295, 0.1624, 0.7437, 0.1209, 0.8554, 0.2192, 0.4575, 0.2195, 0.5149, 0.2806, 0.5052, 0.2697, 0.4556, 0.21, 0.5611, 0.2124, 0.6354, 0.3191, 0.6119, 0.2983, 0.551, 0.2465, 0.7055, 0.2978, 0.7807, 0.3928, 0.7381, 0.3483, 0.6663, 0.2109, 0.3792, 0.2192, 0.4575, 0.2697, 0.4556, 0.2709, 0.3753, 0.2195, 0.5149, 0.21, 0.5611, 0.2983, 0.551, 0.2806, 0.5052, 0.2124, 0.6354, 0.2465, 0.7055, 0.3483, 0.6663, 0.3191, 0.6119, 0.2978, 0.7807, 0.3412, 0.8686, 0.4315, 0.8519, 0.2985, 0.4196, 0.2709, 0.3753, 0.2697, 0.4556, 0.2806, 0.5052, 0.2983, 0.551, 0.3727, 0.5213, 0.3439, 0.4718, 0.3191, 0.6119, 0.3483, 0.6663, 0.4402, 0.6598, 0.4056, 0.5823, 0.2697, 0.4556, 0.2806, 0.5052, 0.3439, 0.4718, 0.2985, 0.4196, 0.2983, 0.551, 0.3191, 0.6119, 0.4056, 0.5823, 0.3727, 0.5213, 0.3483, 0.6663, 0.3928, 0.7381, 0.4604, 0.7586, 0.4402, 0.6598, 0.3439, 0.4718, 0.3727, 0.5213, 0.4491, 0.4641, 0.3914, 0.4145, 0.4056, 0.5823, 0.4402, 0.6598, 0.5348, 0.6619, 0.4995, 0.5494, 0.2985, 0.4196, 0.3439, 0.4718, 0.3914, 0.4145, 0.3159, 0.3822, 0.3727, 0.5213, 0.4056, 0.5823, 0.4995, 0.5494, 0.4491, 0.4641, 0.4402, 0.6598, 0.4604, 0.7586, 0.5305, 0.7806, 0.5348, 0.6619, 0.2985, 0.4196, 0.3159, 0.3822, 0.2709, 0.3753, 0.4315, 0.8519, 0.4954, 0.8645, 0.4604, 0.7586, 0.3412, 0.8686, 0.2648, 0.8523, 0.2653, 0.9671, 0.3261, 0.9647, 0.1801, 0.1096, 0.1801, 0.01561, 0.2607, 0.02682, 0.2423, 0.1183, 0.1801, 0.1837, 0.2421, 0.19, 0.2588, 0.2548, 0.1801, 0.2515, 0.2588, 0.2548, 0.2421, 0.19, 0.2971, 0.1644, 0.3481, 0.2594, 0.2423, 0.1183, 0.2607, 0.02682, 0.3215, 0.06956, 0.2971, 0.1644, 0.1801, 0.1096, 0.2423, 0.1183, 0.2421, 0.19, 0.1801, 0.1837, 0.2971, 0.1644, 0.2421, 0.19, 0.2423, 0.1183, 0.4604, 0.7586, 0.3928, 0.7381, 0.4315, 0.8519, 0.4604, 0.7586, 0.4954, 0.8645, 0.5305, 0.7806, 0.6211, 0.09813, 0.5286, 0.1117, 0.5267, 0.03512, 0.6193, 0.01294, 0.6267, 0.1808, 0.5342, 0.1943, 0.5286, 0.1117, 0.6211, 0.09813, 0.6575, 0.2719, 0.5699, 0.2818, 0.5342, 0.1943, 0.6267, 0.1808, 0.3944, 0.2533, 0.3875, 0.1861, 0.4676, 0.1805, 0.4706, 0.2675, 0.3749, 0.3266, 0.3944, 0.2533, 0.4706, 0.2675, 0.4373, 0.3366, 0.3646, 0.1085, 0.4427, 0.0941, 0.4626, 0.1774, 0.3793, 0.1831, 0.337, 0.05109, 0.4113, 0.03607, 0.4427, 0.0941, 0.3646, 0.1085, 0.2978, 0.7807, 0.1976, 0.8749, 0.2648, 0.8523, 0.3872, 0.1191, 0.2988, 0.07881, 0.345, 0.02986, 0.4368, 0.08407, 0.4056, 0.1808, 0.3954, 0.1078, 0.4451, 0.099, 0.4552, 0.172, 0.3999, 0.02779, 0.4495, 0.019, 0.4451, 0.099, 0.3954, 0.1078, 0.6142, 0.1029, 0.5199, 0.1205, 0.5283, 0.01753, 0.6298, 0.01995, 0.6165, 0.1788, 0.5331, 0.1878, 0.5199, 0.1205, 0.6142, 0.1029, 0.6393, 0.2738, 0.5527, 0.2738, 0.5331, 0.1878, 0.6165, 0.1788, 0.3694, 0.1131, 0.4436, 0.09968, 0.4638, 0.1709, 0.3849, 0.185, 0.3694, 0.1131, 0.3639, 0.03881, 0.4235, 0.05309, 0.4436, 0.09968, 0.3872, 0.1191, 0.4368, 0.08407, 0.4693, 0.1716, 0.4123, 0.1843, 0.01804, 0.378, 0.1788, 0.3735, 0.1697, 0.2765, 0.008939, 0.2811, 0.05343, 0.84, 0.009737, 0.7185, 0.07119, 0.7341, 0.02297, 0.3856, 0.01049, 0.2934, 0.1609, 0.2633, 0.1845, 0.3735, 0.4315, 0.8519, 0.3928, 0.7381, 0.2978, 0.7807, 0.4123, 0.3781, 0.3215, 0.2985, 0.3025, 0.3564, 0.1085, 0.8621, 0.03505, 0.9771, 0.1107, 0.9785, 0.1209, 0.8554, 0.05343, 0.84, 0.07119, 0.7341, 0.1997, 0.3589, 0.3025, 0.3564, 0.3215, 0.2985, 0.2098, 0.2943, 0.4967, 0.3753, 0.5487, 0.3054, 0.6016, 0.3668, 0.5357, 0.421, 0.5796, 0.4725, 0.5357, 0.421, 0.6016, 0.3668, 0.1473, 0.6834, 0.08242, 0.6289, 0.09009, 0.5696, 0.202, 0.6369, 0.08242, 0.6289, 0.01188, 0.605, 0.09009, 0.5696, 0.1752, 0.4308, 0.1461, 0.3967, 0.2101, 0.3792, 0.08597, 0.4289, 0.1387, 0.4841, 0.1093, 0.5428, 0.03421, 0.4717, 0.1099, 0.9785, 0.1077, 0.8621, 0.1967, 0.8749, 0.1899, 0.9761, 0.1461, 0.3967, 0.1752, 0.4308, 0.1387, 0.4841, 0.08597, 0.4289, 0.02142, 0.6244, 0.009617, 0.7184, 0.07103, 0.7342, 0.1899, 0.9761, 0.1967, 0.8749, 0.264, 0.8523, 0.2645, 0.9671, 0.264, 0.8523, 0.297, 0.7807, 0.3404, 0.8686, 0.1752, 0.4308, 0.2184, 0.4575, 0.2187, 0.5149, 0.1387, 0.4841, 0.1093, 0.5428, 0.2091, 0.5611, 0.2116, 0.6354, 0.1622, 0.744, 0.1205, 0.8556, 0.2002, 0.8626, 0.1752, 0.4308, 0.2101, 0.3792, 0.2184, 0.4575, 0.1387, 0.4841, 0.2187, 0.5149, 0.2091, 0.5611, 0.1093, 0.5428, 0.08407, 0.7297, 0.1205, 0.8556, 0.1622, 0.744, 0.2184, 0.4575, 0.2688, 0.4556, 0.2798, 0.5052, 0.2187, 0.5149, 0.2091, 0.5611, 0.2974, 0.551, 0.3183, 0.6119, 0.2116, 0.6354, 0.2457, 0.7055, 0.3475, 0.6663, 0.392, 0.7381, 0.297, 0.7807, 0.2101, 0.3792, 0.2701, 0.3753, 0.2688, 0.4556, 0.2184, 0.4575, 0.2187, 0.5149, 0.2798, 0.5052, 0.2974, 0.551, 0.2091, 0.5611, 0.2116, 0.6354, 0.3183, 0.6119, 0.3475, 0.6663, 0.2457, 0.7055, 0.297, 0.7807, 0.4306, 0.8519, 0.3404, 0.8686, 0.2977, 0.4196, 0.2688, 0.4556, 0.2701, 0.3753, 0.2798, 0.5052, 0.3431, 0.4718, 0.3719, 0.5213, 0.2974, 0.551, 0.3183, 0.6119, 0.4047, 0.5823, 0.4394, 0.6598, 0.3475, 0.6663, 0.2688, 0.4556, 0.2977, 0.4196, 0.3431, 0.4718, 0.2798, 0.5052, 0.2974, 0.551, 0.3719, 0.5213, 0.4047, 0.5823, 0.3183, 0.6119, 0.3475, 0.6663, 0.4394, 0.6598, 0.4595, 0.7586, 0.392, 0.7381, 0.3431, 0.4718, 0.3906, 0.4145, 0.4483, 0.4641, 0.3719, 0.5213, 0.4047, 0.5823, 0.4987, 0.5494, 0.534, 0.6619, 0.4394, 0.6598, 0.2977, 0.4196, 0.3151, 0.3822, 0.3906, 0.4145, 0.3431, 0.4718, 0.3719, 0.5213, 0.4483, 0.4641, 0.4987, 0.5494, 0.4047, 0.5823, 0.4394, 0.6598, 0.534, 0.6619, 0.5297, 0.7806, 0.4595, 0.7586, 0.2977, 0.4196, 0.2701, 0.3753, 0.3151, 0.3822, 0.4306, 0.8519, 0.4595, 0.7586, 0.4946, 0.8645, 0.3404, 0.8686, 0.3252, 0.9647, 0.2645, 0.9671, 0.264, 0.8523, 0.1801, 0.1096, 0.1179, 0.1183, 0.09957, 0.02682, 0.1801, 0.01561, 0.1801, 0.1837, 0.1801, 0.2515, 0.1014, 0.2548, 0.1182, 0.19, 0.1014, 0.2548, 0.01212, 0.2594, 0.06314, 0.1644, 0.1182, 0.19, 0.1179, 0.1183, 0.06314, 0.1644, 0.03876, 0.06956, 0.09957, 0.02682, 0.1801, 0.1096, 0.1801, 0.1837, 0.1182, 0.19, 0.1179, 0.1183, 0.06314, 0.1644, 0.1179, 0.1183, 0.1182, 0.19, 0.4595, 0.7586, 0.4306, 0.8519, 0.392, 0.7381, 0.4595, 0.7586, 0.5297, 0.7806, 0.4946, 0.8645, 0.6408, 0.1935, 0.6535, 0.2784, 0.5613, 0.2784, 0.5486, 0.1935, 0.6241, 0.1124, 0.6408, 0.1935, 0.5486, 0.1935, 0.5319, 0.1124, 0.6181, 0.01691, 0.6241, 0.1124, 0.5319, 0.1124, 0.5259, 0.01691, 0.3731, 0.1201, 0.448, 0.09905, 0.4676, 0.1805, 0.3875, 0.1861, 0.3491, 0.04998, 0.4119, 0.03363, 0.448, 0.09905, 0.3731, 0.1201, 0.3887, 0.2592, 0.3793, 0.1831, 0.4626, 0.1774, 0.4626, 0.2601, 0.3747, 0.3218, 0.3887, 0.2592, 0.4626, 0.2601, 0.4479, 0.327, 0.297, 0.7807, 0.264, 0.8523, 0.1967, 0.8749, 0.4172, 0.254, 0.477, 0.2647, 0.4168, 0.3527, 0.3542, 0.3279, 0.4056, 0.1808, 0.4552, 0.172, 0.4708, 0.2441, 0.4211, 0.2529, 0.4528, 0.3265, 0.4211, 0.2529, 0.4708, 0.2441, 0.5024, 0.3177, 0.6372, 0.1898, 0.6374, 0.2686, 0.5367, 0.2742, 0.5405, 0.1782, 0.6293, 0.1134, 0.6372, 0.1898, 0.5405, 0.1782, 0.5297, 0.1102, 0.6306, 0.01846, 0.6293, 0.1134, 0.5297, 0.1102, 0.5197, 0.02502, 0.3962, 0.2567, 0.3849, 0.185, 0.4638, 0.1709, 0.4666, 0.2426, 0.3962, 0.2567, 0.4666, 0.2426, 0.4593, 0.3052, 0.408, 0.3387, 0.4172, 0.254, 0.4123, 0.1843, 0.4693, 0.1716, 0.477, 0.2647, 0.0185, 0.3914, 0.006276, 0.2877, 0.1665, 0.2739, 0.1787, 0.3776, 0.05302, 0.8401, 0.07103, 0.7342, 0.009617, 0.7184, 0.1751, 0.3767, 0.01485, 0.3999, 0.01393, 0.2873, 0.1673, 0.284, 0.4306, 0.8519, 0.297, 0.7807, 0.392, 0.7381, 0.4044, 0.3927, 0.2988, 0.3559, 0.3257, 0.3012, 0.1077, 0.8621, 0.1099, 0.9785, 0.03421, 0.9771, 0.1205, 0.8556, 0.07103, 0.7342, 0.05302, 0.8401, 0.1966, 0.344, 0.2156, 0.2815, 0.3257, 0.3012, 0.2988, 0.3559, 0.4967, 0.3753, 0.5357, 0.421, 0.4718, 0.4776, 0.4195, 0.4157, 0.5796, 0.4725, 0.4718, 0.4776, 0.5357, 0.421, 0.1473, 0.6834, 0.202, 0.6369, 0.2503, 0.7583, 0.1905, 0.7562, 0.1905, 0.7562, 0.2503, 0.7583, 0.2026, 0.8297])
me_sphere.materials.append(mat_material_001)
me_sphere.update()
me_cube_003 = bpy.data.meshes.new('Cube.003')
me_cube_003.from_pydata([(0.4, -0.9333, 1.211), (0.4827, -0.977, 2.322), (0.5, 1.2, 2.4), (0.75, 0.8, 1.75), (0.65, -1.0, 1.75), (0.0, 1.0, 1.057), (0.0, 1.2, 2.5), (0.0, -1.04, 1.22), (0.0, -1.0, 2.5), (0.341, -1.249, 1.676), (0.4, 1.067, 1.1), (0.4, -0.3, 1.25), (0.5, 0.3333, 1.25), (0.5, 0.5333, 2.5), (0.5, -0.3333, 2.4), (0.75, 0.357, 1.75), (0.65, -0.357, 1.75), (0.0, 0.5333, 2.6), (0.0, -0.3333, 2.5), (0.0, 0.3333, 0.9934), (0.0, -0.3333, 1.031), (0.3337, -0.854, 0.0), (0.4106, -0.5019, 0.0), (0.7, -0.5, 1.0), (0.7, -0.8333, 1.0), (0.8663, -0.854, 0.0), (0.7894, -0.5019, 0.0), (0.4, 1.5, 1.25), (0.65, 1.443, 1.75), (0.3197, 1.194, 0.0), (0.4169, 1.55, 0.0), (0.7, 1.5, 1.0), (0.7, 1.117, 1.1), (0.8853, 1.194, 0.0), (0.782, 1.55, 0.0), (0.5, 1.5, 1.9), (0.0, 1.5, 1.9), (0.0, 1.5, 1.35), (0.3933, -0.9687, 0.5), (0.3933, -0.472, 0.5), (0.7567, -0.896, 0.5), (0.7567, -0.5447, 0.5), (0.3474, 1.182, 0.5), (0.4237, 1.53, 0.5), (0.7979, 1.261, 0.5), (0.7271, 1.53, 0.5), (6.767e-17, -1.297, 1.482), (1.816e-16, -1.233, 2.834), (2.096e-16, -1.793, 2.791), (1.476e-16, -2.266, 2.483), (-5.084e-17, -2.34, 1.532), (-1.124e-16, -1.976, 1.441), (-9.565e-17, -1.536, 1.519), (0.5463, -1.283, 2.692), (0.4442, -1.764, 2.691), (0.468, -2.11, 2.453), (0.1934, -2.275, 1.542), (0.3533, -2.093, 1.565), (0.4549, -1.517, 1.754), (0.7212, -1.287, 2.373), (0.6452, -1.703, 2.444), (0.5826, -2.067, 1.913), (0.3931, -1.107, 2.009), (4.837e-17, -2.429, 1.958), (0.3951, -2.226, 1.935), (0.6, -1.024, 0.0), (0.575, -1.062, 0.5), (0.5995, 0.8979, 0.0), (0.5754, 1.034, 0.5), (0.9592, -1.37, 2.818), (0.9687, -1.341, 2.472), (0.881, -1.59, 2.629), (1.037, -1.346, 2.61), (0.6704, -1.374, 2.604)], [], [(43, 30, 29, 42), (16, 14, 1, 4), (20, 11, 0, 7), (32, 31, 28, 3), (0, 4, 9), (14, 18, 8, 1), (2, 6, 17, 13), (13, 17, 18, 14), (19, 5, 10, 12), (12, 15, 16, 11), (19, 12, 11, 20), (3, 2, 13, 15), (15, 13, 14, 16), (39, 22, 21, 38), (24, 23, 16, 4), (22, 26, 25, 65, 21), (41, 40, 25, 26), (38, 66, 0), (39, 11, 23, 41), (16, 23, 11), (24, 4, 0), (30, 34, 33, 67, 29), (45, 44, 33, 34), (42, 68, 10), (43, 27, 31, 45), (28, 31, 27), (12, 10, 15), (6, 2, 35, 36), (28, 35, 2, 3), (27, 35, 28), (37, 36, 35, 27), (27, 10, 5, 37), (22, 39, 41, 26), (21, 65, 66, 38), (23, 24, 40, 41), (11, 39, 38, 0), (30, 43, 45, 34), (67, 33, 44, 68), (31, 32, 44, 45), (27, 43, 42, 10), (15, 32, 3), (32, 15, 10), (49, 55, 54, 48), (63, 64, 55, 49), (56, 51, 57), (52, 58, 57, 51), (52, 46, 9, 58), (61, 57, 58), (57, 61, 56), (56, 61, 64), (51, 56, 50), (54, 60, 53), (4, 1, 62), (60, 61, 59), (9, 4, 62), (1, 8, 47, 53), (48, 54, 53, 47), (9, 62, 58), (58, 62, 59), (1, 59, 62), (55, 60, 54), (60, 55, 61), (50, 56, 64, 63), (64, 61, 55), (61, 58, 59), (59, 1, 53), (9, 46, 7, 0), (66, 65, 25, 40), (0, 66, 40, 24), (29, 67, 68, 42), (10, 68, 32), (32, 68, 44), (59, 53, 69, 72, 70), (69, 53, 60, 71), (60, 59, 73), (71, 60, 73), (71, 73, 69), (72, 69, 73), (70, 72, 73), (59, 70, 73)])
me_cube_003.polygons.foreach_set('use_smooth', [True] * 80)
_uv = me_cube_003.uv_layers.new(name='UVMap')
_uv.uv.foreach_set('vector', [0.375, 0.6667, 0.375, 0.6667, 0.375, 0.75, 0.375, 0.75, 0.5, 0.6667, 0.625, 0.6667, 0.625, 0.75, 0.5, 0.75, 0.25, 0.6667, 0.375, 0.6667, 0.375, 0.75, 0.25, 0.75, 0.0, 0.0, 0.0, 0.0, 0.5, 0.6667, 0.5, 0.75, 0.375, 0.75, 0.0, 0.0, 0.375, 0.75, 0.625, 0.6667, 0.75, 0.6667, 0.75, 0.75, 0.625, 0.75, 0.625, 0.5, 0.75, 0.5, 0.75, 0.5833, 0.625, 0.5833, 0.625, 0.5833, 0.75, 0.5833, 0.75, 0.6667, 0.625, 0.6667, 0.25, 0.5833, 0.0, 0.0, 0.0, 0.0, 0.375, 0.5833, 0.375, 0.5833, 0.5, 0.5833, 0.5, 0.6667, 0.375, 0.6667, 0.25, 0.5833, 0.375, 0.5833, 0.375, 0.6667, 0.25, 0.6667, 0.5, 0.5, 0.625, 0.5, 0.625, 0.5833, 0.5, 0.5833, 0.5, 0.5833, 0.625, 0.5833, 0.625, 0.6667, 0.5, 0.6667, 0.375, 0.6667, 0.375, 0.6667, 0.375, 0.75, 0.375, 0.75, 0.0, 0.0, 0.0, 0.0, 0.5, 0.6667, 0.5, 0.75, 0.375, 0.6667, 0.375, 0.6667, 0.375, 0.75, 0.375, 0.75, 0.375, 0.75, 0.1875, 0.3333, 0.1875, 0.375, 0.375, 0.75, 0.375, 0.6667, 0.375, 0.75, 0.2812, 0.5625, 0.375, 0.75, 0.375, 0.6667, 0.375, 0.6667, 0.0, 0.0, 0.1875, 0.3333, 0.0, 0.0, 0.0, 0.0, 0.0, 0.0, 0.0, 0.0, 0.0, 0.0, 0.0, 0.0, 0.375, 0.6667, 0.375, 0.6667, 0.375, 0.75, 0.375, 0.75, 0.375, 0.75, 0.1875, 0.3333, 0.1875, 0.375, 0.375, 0.75, 0.375, 0.6667, 0.375, 0.75, 0.2812, 0.5625, 0.375, 0.75, 0.375, 0.6667, 0.375, 0.6667, 0.0, 0.0, 0.1875, 0.3333, 0.0, 0.0, 0.0, 0.0, 0.0, 0.0, 0.375, 0.5833, 0.375, 0.75, 0.5, 0.5833, 0.75, 0.5, 0.625, 0.5, 0.625, 0.5, 0.75, 0.5, 0.5, 0.6667, 0.625, 0.5, 0.625, 0.5, 0.5, 0.5, 0.0, 0.0, 0.625, 0.5, 0.5, 0.6667, 0.0, 0.0, 0.75, 0.5, 0.625, 0.5, 0.0, 0.0, 0.0, 0.0, 0.0, 0.0, 0.0, 0.0, 0.0, 0.0, 0.375, 0.6667, 0.375, 0.6667, 0.1875, 0.3333, 0.375, 0.6667, 0.375, 0.75, 0.375, 0.75, 0.2812, 0.5625, 0.375, 0.75, 0.0, 0.0, 0.0, 0.0, 0.1875, 0.375, 0.1875, 0.3333, 0.375, 0.6667, 0.375, 0.6667, 0.375, 0.75, 0.375, 0.75, 0.375, 0.6667, 0.375, 0.6667, 0.1875, 0.3333, 0.375, 0.6667, 0.375, 0.75, 0.375, 0.75, 0.1875, 0.375, 0.2812, 0.5625, 0.0, 0.0, 0.0, 0.0, 0.1875, 0.375, 0.1875, 0.3333, 0.375, 0.6667, 0.375, 0.6667, 0.375, 0.75, 0.375, 0.75, 0.5, 0.5833, 0.0, 0.0, 0.5, 0.75, 0.0, 0.0, 0.5, 0.5833, 0.375, 0.75, 0.0, 0.0, 0.0, 0.0, 0.0, 0.0, 0.0, 0.0, 0.0, 0.0, 0.0, 0.0, 0.0, 0.0, 0.0, 0.0, 0.0, 0.0, 0.0, 0.0, 0.0, 0.0, 0.0, 0.0, 0.0, 0.0, 0.0, 0.0, 0.0, 0.0, 0.0, 0.0, 0.04042, 0.1213, 0.0, 0.0, 0.0, 0.0, 0.0, 0.0, 0.0, 0.0, 0.0, 0.0, 0.0, 0.0, 0.0, 0.0, 0.0, 0.0, 0.0, 0.0, 0.0, 0.0, 0.0, 0.0, 0.0, 0.0, 0.0, 0.0, 0.0, 0.0, 0.0, 0.0, 0.0, 0.0, 0.0, 0.0, 0.5, 0.75, 0.625, 0.75, 0.0, 0.0, 0.0, 0.0, 0.0, 0.0, 0.0, 0.0, 0.375, 0.75, 0.5, 0.75, 0.0, 0.0, 0.625, 0.75, 0.75, 0.75, 0.0, 0.0, 0.0, 0.0, 0.0, 0.0, 0.0, 0.0, 0.0, 0.0, 0.0, 0.0, 0.375, 0.75, 0.0, 0.0, 0.0, 0.0, 0.0, 0.0, 0.0, 0.0, 0.0, 0.0, 0.625, 0.75, 0.0, 0.0, 0.0, 0.0, 0.0, 0.0, 0.0, 0.0, 0.0, 0.0, 0.0, 0.0, 0.0, 0.0, 0.0, 0.0, 0.0, 0.0, 0.0, 0.0, 0.0, 0.0, 0.0, 0.0, 0.0, 0.0, 0.0, 0.0, 0.0, 0.0, 0.0, 0.0, 0.0, 0.0, 0.0, 0.0, 0.0, 0.0, 0.625, 0.75, 0.0, 0.0, 0.0, 0.0, 0.04042, 0.1213, 0.25, 0.75, 0.375, 0.75, 0.2812, 0.5625, 0.375, 0.75, 0.375, 0.75, 0.1875, 0.375, 0.375, 0.75, 0.2812, 0.5625, 0.1875, 0.375, 0.0, 0.0, 0.375, 0.75, 0.375, 0.75, 0.2812, 0.5625, 0.375, 0.75, 0.375, 0.75, 0.2812, 0.5625, 0.0, 0.0, 0.0, 0.0, 0.2812, 0.5625, 0.1875, 0.375, 0.0, 0.0, 0.0, 0.0, 0.0, 0.0, 0.0, 0.0, 0.0, 0.0, 0.0, 0.0, 0.0, 0.0, 0.0, 0.0, 0.0, 0.0, 0.0, 0.0, 0.0, 0.0, 0.0, 0.0, 0.0, 0.0, 0.0, 0.0, 0.0, 0.0, 0.0, 0.0, 0.0, 0.0, 0.0, 0.0, 0.0, 0.0, 0.0, 0.0, 0.0, 0.0, 0.0, 0.0, 0.0, 0.0, 0.0, 0.0, 0.0, 0.0, 0.0, 0.0, 0.0, 0.0])
me_cube_003.update()
me_sphere_001 = bpy.data.meshes.new('Sphere.001')
me_sphere_001.from_pydata([(0.0, 0.6604, 0.7509), (0.4092, 0.2998, 1.073), (0.5732, 0.4833, 0.7476), (0.4925, 0.6765, 0.4413), (0.5642, 0.6896, -0.01052), (0.5256, 0.7004, -0.3736), (0.4135, 0.5813, -0.7063), (0.2247, 0.3319, -0.9239), (0.8071, 0.1498, 0.8128), (0.9621, 0.1797, 0.3799), (0.9731, 0.2252, -0.01631), (0.8667, 0.2162, -0.4157), (0.7649, 0.1522, -0.6984), (0.4382, 0.1049, -0.903), (0.2388, -0.08364, 1.277), (0.7553, -0.4217, 0.957), (0.8798, -0.4298, 0.4182), (0.9098, -0.3972, -0.04811), (0.8603, -0.3789, -0.4029), (0.7458, -0.3018, -0.724), (0.4512, -0.2225, -0.9125), (0.3924, -0.579, 1.166), (0.5256, -0.8667, 0.6073), (0.5459, -0.8541, 0.06274), (0.514, -0.8072, -0.3807), (0.4042, -0.6691, -0.7071), (0.2234, -0.387, -0.9806), (4.932e-07, -0.2181, 1.45), (9.854e-08, -0.6318, 1.264), (8.916e-08, -0.9094, 0.7189), (5.885e-08, -0.9145, 0.1246), (8.851e-08, -0.9063, -0.37), (0.0, -0.7478, -0.7071), (4.467e-08, -0.435, -0.9806), (0.0, 0.09751, -1.018), (-1.21e-07, 0.8257, 0.4064), (-8.941e-08, 0.8691, 0.001549), (-1.192e-07, 0.8485, -0.3827), (2.98e-08, 0.7072, -0.7071), (-4.47e-08, 0.4234, -0.9239), (0.0001382, 0.5782, 1.05), (0.0, 0.3872, 1.777), (0.3779, 0.3339, 1.689), (0.3099, 0.6654, 1.241), (-6.065e-08, 0.7291, 1.3), (0.366, 0.5154, 0.6727), (-1.21e-07, 0.6359, 0.6687), (0.6576, 0.3254, 1.465), (0.5985, 0.6133, 1.092), (0.6709, 0.2007, 0.7551), (-9.081e-08, 0.8015, 0.9845), (0.3379, 0.7094, 0.9568), (0.0, -0.2147, -1.018), (0.9307, -0.2744, 0.8575), (1.086, -0.2445, 0.4247), (1.097, -0.199, 0.02845), (0.9903, -0.2081, -0.3709), (0.8711, -0.5498, 0.7431), (0.4623, -0.9277, 0.9627), (9.854e-08, -0.9785, 1.161), (0.8566, -0.1995, -0.7596), (0.4737, -0.2273, -0.9991), (0.0, -0.2631, -1.131), (0.0, 0.9508, -0.006111), (1.02, 0.18, 0.3649), (0.673, 0.8148, 0.05487), (0.5256, 0.6273, -0.7399), (0.8667, 0.1431, -0.782), (-1.192e-07, 0.7754, -0.749), (0.6789, -0.8453, 0.05227), (0.7262, -0.8118, -0.3972), (0.6294, -0.6889, -0.7044), (0.272, -0.5525, -0.9403), (0.4135, 0.4174, -1.117), (0.698, 0.1546, -1.06), (2.98e-08, 0.5433, -1.118), (0.6982, 0.6043, -0.7787), (1.146, 0.1292, -0.4214), (0.9435, -0.3676, 0.8399), (0.402, -0.4935, 1.312), (0.894, 0.685, -0.2561), (0.3118, 0.8843, -0.6934), (0.5413, 0.6471, 0.8795), (0.5413, 0.8709, 0.413), (-9.081e-08, 1.044, 0.8118), (0.5066, 0.8549, 0.847)], [], [(7, 34, 39), (38, 37, 5, 6), (36, 35, 3, 4), (39, 38, 6, 7), (37, 4, 5), (35, 0, 2, 3), (2, 1, 8), (7, 6, 12, 13), (5, 10, 11), (3, 8, 9), (7, 13, 34), (6, 5, 11, 12), (4, 3, 9), (13, 12, 19, 20), (11, 10, 17, 18), (9, 8, 15, 16), (34, 13, 20, 52), (12, 11, 18, 19), (10, 9, 16, 17), (8, 1, 14), (26, 52, 20), (19, 18, 24, 25), (17, 16, 22, 23), (20, 19, 25, 26), (18, 17, 23, 24), (16, 15, 21, 22), (25, 24, 31, 32), (23, 22, 29, 30), (26, 25, 32, 33), (24, 23, 30, 31), (22, 21, 28, 29), (26, 33, 52), (14, 27, 21), (1, 2, 0, 40), (44, 41, 42, 43), (50, 51, 45, 46), (45, 51, 48, 49), (43, 42, 47, 48), (44, 43, 51, 50), (48, 51, 43), (21, 15, 14), (21, 27, 28), (10, 55, 56, 11), (9, 54, 55, 10), (8, 53, 54, 9), (21, 28, 59, 58), (15, 21, 58, 57), (13, 61, 62, 34), (12, 60, 61, 13), (8, 3, 2), (3, 8, 64, 65), (37, 5, 66, 68), (11, 67, 66, 5), (19, 71, 72, 20), (18, 70, 71, 19), (17, 69, 70, 18), (6, 73, 75, 38), (6, 12, 74, 73), (3, 65, 63, 35), (5, 10, 77, 76), (10, 5, 4), (14, 79, 78, 8), (14, 15, 8), (9, 80, 4), (4, 37, 36), (9, 10, 4), (37, 4, 80, 81), (0, 82, 83, 35), (63, 35, 83), (50, 51, 85, 84), (51, 48, 85)])
me_sphere_001.polygons.foreach_set('use_smooth', [True] * 71)
_uv = me_sphere_001.uv_layers.new(name='UVMap')
_uv.uv.foreach_set('vector', [0.462, 0.07809, 0.4194, 0.0002188, 0.505, 0.03107, 0.5895, 0.07406, 0.6654, 0.1297, 0.5683, 0.2363, 0.5164, 0.1566, 0.9014, 0.3043, 0.7993, 0.3043, 0.7869, 0.1758, 0.8992, 0.1569, 0.505, 0.03107, 0.5895, 0.07406, 0.5164, 0.1566, 0.462, 0.07809, 0.9974, 0.2993, 0.8992, 0.1569, 0.99, 0.1631, 0.6654, 0.7684, 0.5738, 0.8139, 0.4864, 0.6808, 0.5821, 0.6584, 0.4864, 0.6808, 0.4126, 0.7601, 0.3904, 0.6281, 0.462, 0.07809, 0.5164, 0.1566, 0.3895, 0.221, 0.3901, 0.1174, 0.99, 0.1631, 0.8942, 0.002799, 0.9972, 0.01468, 0.5821, 0.6584, 0.3904, 0.6281, 0.4528, 0.5206, 0.462, 0.07809, 0.3901, 0.1174, 0.4194, 0.0002188, 0.5164, 0.1566, 0.5683, 0.2363, 0.4233, 0.296, 0.3895, 0.221, 0.8992, 0.1569, 0.7869, 0.1758, 0.7945, 0.0002188, 0.3403, 0.1319, 0.3895, 0.221, 0.2822, 0.2499, 0.2689, 0.1675, 0.4233, 0.296, 0.4329, 0.404, 0.2705, 0.3973, 0.271, 0.3189, 0.4179, 0.5078, 0.3904, 0.6281, 0.2321, 0.6396, 0.2626, 0.5036, 0.2825, 0.03169, 0.3403, 0.1319, 0.2689, 0.1675, 0.2128, 0.07039, 0.3895, 0.221, 0.4233, 0.296, 0.271, 0.3189, 0.2822, 0.2499, 0.4329, 0.404, 0.4179, 0.5078, 0.2626, 0.5036, 0.2705, 0.3973, 0.3904, 0.6281, 0.4126, 0.7601, 0.2994, 0.8137, 0.2078, 0.1404, 0.2128, 0.07039, 0.2689, 0.1675, 0.2822, 0.2499, 0.271, 0.3189, 0.1649, 0.3127, 0.1793, 0.2328, 0.2705, 0.3973, 0.2626, 0.5036, 0.1286, 0.5312, 0.1473, 0.4101, 0.2689, 0.1675, 0.2822, 0.2499, 0.1793, 0.2328, 0.2078, 0.1404, 0.271, 0.3189, 0.2705, 0.3973, 0.1473, 0.4101, 0.1649, 0.3127, 0.2626, 0.5036, 0.2321, 0.6396, 0.1225, 0.6885, 0.1286, 0.5312, 0.1793, 0.2328, 0.1649, 0.3127, 0.04193, 0.2736, 0.09035, 0.1851, 0.1473, 0.4101, 0.1286, 0.5312, 0.0002188, 0.5585, 0.01143, 0.402, 0.2078, 0.1404, 0.1793, 0.2328, 0.09035, 0.1851, 0.1644, 0.1053, 0.1649, 0.3127, 0.1473, 0.4101, 0.01143, 0.402, 0.04193, 0.2736, 0.1286, 0.5312, 0.1225, 0.6885, 0.01955, 0.7178, 0.0002188, 0.5585, 0.2078, 0.1404, 0.1644, 0.1053, 0.2128, 0.07039, 0.2994, 0.8137, 0.2528, 0.8872, 0.1747, 0.7451, 0.4126, 0.7601, 0.4864, 0.6808, 0.5738, 0.8139, 0.503, 0.8574, 0.884, 0.8283, 0.8588, 0.9733, 0.7787, 0.9377, 0.8054, 0.8124, 0.8886, 0.7469, 0.8019, 0.7417, 0.7772, 0.6601, 0.8749, 0.6575, 0.7772, 0.6601, 0.8019, 0.7417, 0.7326, 0.774, 0.6658, 0.6575, 0.8054, 0.8124, 0.7787, 0.9377, 0.6946, 0.8874, 0.7326, 0.774, 0.884, 0.8283, 0.8054, 0.8124, 0.8019, 0.7417, 0.8886, 0.7469, 0.7326, 0.774, 0.8019, 0.7417, 0.8054, 0.8124, 0.1747, 0.7451, 0.2321, 0.6396, 0.2994, 0.8137, 0.1747, 0.7451, 0.2528, 0.8872, 0.1375, 0.8481, 0.7825, 0.1034, 0.6726, 0.1183, 0.674, 0.0151, 0.7839, 0.0002188, 0.7757, 0.2028, 0.6658, 0.2177, 0.6726, 0.1183, 0.7825, 0.1034, 0.7839, 0.3175, 0.674, 0.3324, 0.6658, 0.2177, 0.7757, 0.2028, 0.8952, 0.7696, 0.889, 0.6679, 0.9787, 0.6575, 0.9966, 0.7824, 0.889, 0.8811, 0.8952, 0.7696, 0.9966, 0.7824, 0.944, 0.9222, 0.9898, 0.4624, 0.9032, 0.4559, 0.9069, 0.3328, 0.9998, 0.3498, 0.9998, 0.5589, 0.9301, 0.5661, 0.9032, 0.4559, 0.9898, 0.4624, 0.3904, 0.6281, 0.5821, 0.6584, 0.4864, 0.6808, 0.5821, 0.6584, 0.3904, 0.6281, 0.3904, 0.6281, 0.5661, 0.6371, 0.8104, 0.6289, 0.7967, 0.4932, 0.889, 0.4804, 0.9028, 0.6161, 0.8104, 0.3457, 0.9028, 0.3328, 0.889, 0.4804, 0.7967, 0.4932, 0.2822, 0.2499, 0.2807, 0.2591, 0.2689, 0.1675, 0.2689, 0.1675, 0.271, 0.3189, 0.271, 0.3189, 0.2807, 0.2591, 0.2822, 0.2499, 0.2705, 0.3973, 0.2705, 0.3973, 0.271, 0.3189, 0.271, 0.3189, 0.5164, 0.1566, 0.5164, 0.1566, 0.5895, 0.07406, 0.5895, 0.07406, 0.5164, 0.1566, 0.3895, 0.221, 0.3895, 0.221, 0.5164, 0.1566, 0.5821, 0.6584, 0.5661, 0.6371, 0.6654, 0.7684, 0.6654, 0.7684, 0.99, 0.1631, 0.8942, 0.002799, 0.8942, 0.002799, 0.99, 0.1631, 0.8942, 0.002799, 0.99, 0.1631, 0.8992, 0.1569, 0.2994, 0.8137, 0.2994, 0.8137, 0.3904, 0.6281, 0.3904, 0.6281, 0.2994, 0.8137, 0.2321, 0.6396, 0.3904, 0.6281, 0.7945, 0.0002188, 0.8992, 0.1569, 0.8992, 0.1569, 0.8992, 0.1569, 0.9974, 0.2993, 0.9014, 0.3043, 0.7945, 0.0002188, 0.8942, 0.002799, 0.8992, 0.1569, 0.9974, 0.2993, 0.8992, 0.1569, 0.8992, 0.1569, 0.9974, 0.2993, 0.5738, 0.8139, 0.5427, 0.8293, 0.6411, 0.7805, 0.6654, 0.7684, 0.6654, 0.7684, 0.6654, 0.7684, 0.6411, 0.7805, 0.8886, 0.7469, 0.8019, 0.7417, 0.8019, 0.7417, 0.8886, 0.7469, 0.8019, 0.7417, 0.7326, 0.774, 0.8019, 0.7417])
me_sphere_001.update()

# ---- objects
ob_sheepbody = bpy.data.objects.new('SheepBody', me_cube_001)
ob_body = bpy.data.objects.new('Body', me_cube)
ob_cube_001 = bpy.data.objects.new('Cube.001', me_cube_002)
ob_wool = bpy.data.objects.new('Wool', me_sphere)
ob_cube_002 = bpy.data.objects.new('Cube.002', me_cube_003)
ob_wool_001 = bpy.data.objects.new('Wool.001', me_sphere_001)
ob_sun = bpy.data.objects.new('Sun', light_sun)

# ---- transforms, parenting, visibility, modifiers, constraints
ob_sheepbody.location = (0.0, 0.0, 0.0)
ob_sheepbody.visible_shadow = False
_m = ob_sheepbody.modifiers.new('Mirror', 'MIRROR')
ob_body.location = (0.0, 0.0, 0.0)
_m = ob_body.modifiers.new('Mirror', 'MIRROR')
ob_cube_001.location = (0.0, 0.0, 0.0)
ob_wool.location = (0.0, 0.2812, 1.877)
ob_wool.rotation_euler = (1.571, -0.0, 0.0)
ob_wool.scale = (1.525, 1.525, 1.525)
_vg = ob_wool.vertex_groups.new(name='Wool_Solid')
_vg = ob_wool.vertex_groups.new(name='Wool_Flaps')
_vg = ob_wool.vertex_groups.new(name='Wool_Head')
ob_cube_002.location = (0.0, 0.0, 0.0)
_m = ob_cube_002.modifiers.new('Mirror', 'MIRROR')
ob_wool_001.location = (0.0, 0.2812, 1.877)
ob_wool_001.rotation_euler = (1.571, -0.0, 0.0)
ob_wool_001.scale = (1.525, 1.525, 1.525)
_m = ob_wool_001.modifiers.new('Mirror', 'MIRROR')
ob_sun.location = (0.4097, -5.752, 14.21)
ob_sun.rotation_euler = (0.2329, 0.1852, -0.2171)

# ---- collection membership
col_collection.objects.link(ob_sheepbody)
col_collection.objects.link(ob_body)
col_collection.objects.link(ob_cube_001)
col_collection.objects.link(ob_wool)
col_collection.objects.link(ob_cube_002)
col_collection.objects.link(ob_wool_001)
col_collection.objects.link(ob_sun)

# ---- scene / render settings (as saved in the file)
scene.frame_start = 1; scene.frame_end = 250; scene.frame_set(2)
scene.render.engine = 'BLENDER_EEVEE_NEXT'
scene.cycles.sampling_pattern = 'TABULATED_SOBOL'
scene.view_settings.view_transform = 'Filmic'
bpy.context.view_layer.update()

# ---- added for rendering (the .blend has no active camera): camera
cam_auto = bpy.data.cameras.new('AutoCamera')
cam_auto.lens = 50.0
cam_auto.sensor_width = 36.0
cam_auto.clip_end = 1000.0
ob_auto_camera = bpy.data.objects.new('AutoCamera', cam_auto)
scene.collection.objects.link(ob_auto_camera)
ob_auto_camera.location = (6.26359, -7.63268, 6.73376)
ob_auto_camera.rotation_euler = (1.09748, -7.21219e-08, 0.694738)
scene.camera = ob_auto_camera
bpy.context.view_layer.update()
